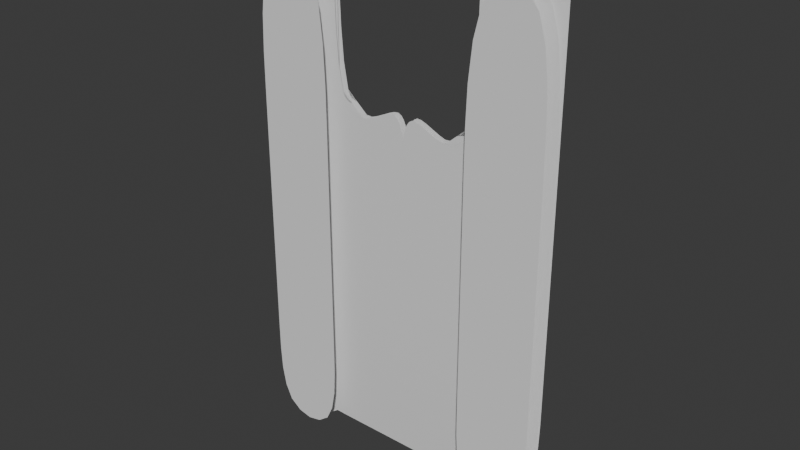 # Source: 03_plasticBage.blend  (saved by Blender 5.1.30; exported with 4.5.12 LTS)
import bpy
from mathutils import Matrix  # noqa: F401  (used for matrix-valued properties, if any)

bpy.ops.wm.read_factory_settings(use_empty=True)
scene = bpy.context.scene
scene.name = 'Scene'

# ---- collections
col_collection = bpy.data.collections.new('Collection'); scene.collection.children.link(col_collection)

# ---- world
world_world = bpy.data.worlds.new('World'); scene.world = world_world
world_world.use_nodes = True; world_world.node_tree.nodes.clear()
_N = world_world.node_tree.nodes; _L = world_world.node_tree.links
n0 = _N.new('ShaderNodeOutputWorld'); n0.name = 'World Output'; n0.location = (200, 100)
n1 = _N.new('ShaderNodeBackground'); n1.name = 'Background'; n1.location = (-200, 100)
n1.inputs[0].default_value = (0.05088, 0.05088, 0.05088, 1.0)
_L.new(n1.outputs[0], n0.inputs[0])
n0.is_active_output = True
world_world.color = (0.05088, 0.05088, 0.05088)
world_world.sun_shadow_jitter_overblur = 0.0

# ---- meshes
me_plane_003 = bpy.data.meshes.new('Plane.003')
me_plane_003.from_pydata([(0.32, -0.32, 0.0), (0.32, 0.32, 0.0), (0.32, -0.1985, 0.0), (0.32, -0.03853, 0.0), (0.32, 0.1215, 0.0), (0.16, -0.32, 0.0), (0.16, 0.32, 0.0), (0.16, -0.1985, 0.0), (0.16, -0.03853, 0.0), (0.16, 0.08848, -1.533e-08), (0.32, -0.32, 0.1362), (0.32, 0.32, 0.1362), (0.32, -0.1985, 0.1362), (0.32, -0.03853, 0.1362), (0.32, 0.1215, 0.1362), (0.16, -0.32, 0.1362), (0.16, 0.32, 0.1362), (0.16, -0.1985, 0.1362), (0.16, -0.03853, 0.1362), (0.16, 0.08848, 0.1362)], [], [(9, 4, 1, 6), (5, 0, 2, 7), (7, 2, 3, 8), (8, 3, 4, 9), (19, 14, 11, 16), (15, 10, 12, 17), (17, 12, 13, 18), (18, 13, 14, 19)])
_uv = me_plane_003.uv_layers.new(name='UVMap')
_uv.uv.foreach_set('vector', [0.75, 0.6898, 1.0, 0.6898, 1.0, 1.0, 0.75, 1.0, 0.75, 0.0, 1.0, 0.0, 1.0, 0.1898, 0.75, 0.1898, 0.75, 0.1898, 1.0, 0.1898, 1.0, 0.4398, 0.75, 0.4398, 0.75, 0.4398, 1.0, 0.4398, 1.0, 0.6898, 0.75, 0.6898, 0.75, 0.6898, 1.0, 0.6898, 1.0, 1.0, 0.75, 1.0, 0.75, 0.0, 1.0, 0.0, 1.0, 0.1898, 0.75, 0.1898, 0.75, 0.1898, 1.0, 0.1898, 1.0, 0.4398, 0.75, 0.4398, 0.75, 0.4398, 1.0, 0.4398, 1.0, 0.6898, 0.75, 0.6898])
me_plane_003.update()
me_plane_004 = bpy.data.meshes.new('Plane.004')
me_plane_004.from_pydata([(0.32, -0.3023, 0.0), (0.32, -0.1809, -0.02531), (0.32, -0.02085, -0.02531), (0.32, 0.1391, -0.02531), (0.01643, 0.1431, -0.02531), (0.16, -0.1809, -0.02531), (1.387e-08, -0.1809, -0.02531), (0.16, -0.02085, -0.02531), (1.387e-08, -0.02085, -0.02531), (0.16, 0.1062, -0.02531), (1.387e-08, 0.1155, -0.02531), (0.06516, 0.1235, -0.02531), (0.32, 0.3377, 0.0), (0.32, -0.1809, 0.02531), (0.32, -0.02085, 0.02531), (0.32, 0.1391, 0.02531), (0.01643, 0.1431, 0.02531), (0.16, -0.1809, 0.02531), (1.387e-08, -0.1809, 0.02531), (0.16, -0.02085, 0.02531), (1.387e-08, -0.02085, 0.02531), (0.16, 0.1062, 0.02531), (1.387e-08, 0.1155, 0.02531), (0.06516, 0.1235, 0.02531), (0.16, 0.325, 0.0), (0.16, 0.3229, 0.02531), (0.32, 0.325, 0.02531), (0.16, 0.3229, -0.02531), (0.32, 0.325, -0.02531), (1.387e-08, -0.3023, 0.0), (0.16, -0.3023, 0.0), (0.16, -0.1809, 0.0), (0.16, -0.02085, 0.0), (0.16, 0.1391, 0.0), (0.16, 0.3377, 0.0), (0.32, 0.133, -0.02531), (1.387e-08, 0.1013, -0.02531), (0.16, 0.1013, -0.02531), (0.32, 0.133, 0.02531), (1.387e-08, 0.1013, 0.02531), (0.16, 0.1013, 0.02531), (0.16, 0.133, 0.0), (0.1594, 0.1397, -0.00118), (0.1594, 0.3256, -0.00118)], [], [(27, 28, 12, 34), (30, 0, 1, 5), (5, 1, 2, 7), (37, 35, 3, 9), (36, 37, 9, 10), (6, 5, 7, 8), (29, 30, 5, 6), (10, 9, 11, 4), (25, 26, 12, 34), (30, 0, 13, 17), (17, 13, 14, 19), (40, 38, 15, 21), (39, 40, 21, 22), (18, 17, 19, 20), (29, 30, 17, 18), (22, 21, 23, 16), (43, 42, 3, 28), (41, 32, 2, 35), (32, 31, 1, 2), (31, 30, 0, 1), (9, 3, 28, 27), (21, 15, 26, 25), (34, 43, 28, 12), (12, 26, 24, 34), (26, 15, 33, 24), (38, 14, 32, 41), (14, 13, 31, 32), (13, 0, 30, 31), (15, 38, 41, 33), (42, 41, 35, 3), (20, 19, 40, 39), (19, 14, 38, 40), (8, 7, 37, 36), (7, 2, 35, 37)])
_uv = me_plane_004.uv_layers.new(name='UVMap')
_uv.uv.foreach_set('vector', [0.75, 0.9802, 1.0, 0.9802, 1.0, 1.0, 0.75, 1.0, 0.75, 0.0, 1.0, 0.0, 1.0, 0.1898, 0.75, 0.1898, 0.75, 0.1898, 1.0, 0.1898, 1.0, 0.4398, 0.75, 0.4398, 0.75, 0.6802, 1.0, 0.6802, 1.0, 0.6898, 0.75, 0.6898, 0.5, 0.6802, 0.75, 0.6802, 0.75, 0.6898, 0.5, 0.6898, 0.5, 0.1898, 0.75, 0.1898, 0.75, 0.4398, 0.5, 0.4398, 0.5, 0.0, 0.75, 0.0, 0.75, 0.1898, 0.5, 0.1898, 0.5, 0.6898, 0.75, 0.6898, 0.75, 1.0, 0.5, 1.0, 0.75, 0.9802, 1.0, 0.9802, 1.0, 1.0, 0.75, 1.0, 0.75, 0.0, 1.0, 0.0, 1.0, 0.1898, 0.75, 0.1898, 0.75, 0.1898, 1.0, 0.1898, 1.0, 0.4398, 0.75, 0.4398, 0.75, 0.6802, 1.0, 0.6802, 1.0, 0.6898, 0.75, 0.6898, 0.5, 0.6802, 0.75, 0.6802, 0.75, 0.6898, 0.5, 0.6898, 0.5, 0.1898, 0.75, 0.1898, 0.75, 0.4398, 0.5, 0.4398, 0.5, 0.0, 0.75, 0.0, 0.75, 0.1898, 0.5, 0.1898, 0.5, 0.6898, 0.75, 0.6898, 0.75, 1.0, 0.5, 1.0, 1.0, 0.9802, 1.0, 0.6898, 1.0, 0.6898, 1.0, 0.9802, 1.0, 0.6802, 1.0, 0.4398, 1.0, 0.4398, 1.0, 0.6802, 1.0, 0.4398, 1.0, 0.1898, 1.0, 0.1898, 1.0, 0.4398, 1.0, 0.1898, 1.0, 0.0, 1.0, 0.0, 1.0, 0.1898, 0.75, 0.6898, 1.0, 0.6898, 1.0, 0.9802, 0.75, 0.9802, 0.75, 0.6898, 1.0, 0.6898, 1.0, 0.9802, 0.75, 0.9802, 1.0, 1.0, 1.0, 0.9802, 1.0, 0.9802, 1.0, 1.0, 1.0, 1.0, 1.0, 0.9802, 1.0, 0.9802, 1.0, 1.0, 1.0, 0.9802, 1.0, 0.6898, 1.0, 0.6898, 1.0, 0.9802, 1.0, 0.6802, 1.0, 0.4398, 1.0, 0.4398, 1.0, 0.6802, 1.0, 0.4398, 1.0, 0.1898, 1.0, 0.1898, 1.0, 0.4398, 1.0, 0.1898, 1.0, 0.0, 1.0, 0.0, 1.0, 0.1898, 1.0, 0.6898, 1.0, 0.6802, 1.0, 0.6802, 1.0, 0.6898, 1.0, 0.6898, 1.0, 0.6802, 1.0, 0.6802, 1.0, 0.6898, 0.5, 0.4398, 0.75, 0.4398, 0.75, 0.6802, 0.5, 0.6802, 0.75, 0.4398, 1.0, 0.4398, 1.0, 0.6802, 0.75, 0.6802, 0.5, 0.4398, 0.75, 0.4398, 0.75, 0.6802, 0.5, 0.6802, 0.75, 0.4398, 1.0, 0.4398, 1.0, 0.6802, 0.75, 0.6802])
me_plane_004.use_mirror_z = True
me_plane_004.update()

# ---- objects
ob_empty = bpy.data.objects.new('Empty', None)
ob_plane_002 = bpy.data.objects.new('Plane.002', me_plane_003)
ob_plane_003 = bpy.data.objects.new('Plane.003', me_plane_004)

# ---- transforms, parenting, visibility, modifiers, constraints
ob_empty.location = (0.0, 0.0, 0.04)
ob_empty.rotation_euler = (1.571, -0.0, -0.0)
ob_empty.empty_display_type = 'IMAGE'
ob_empty.empty_display_size = 5.0
ob_empty.use_empty_image_alpha = True
ob_empty.color = (1.0, 1.0, 1.0, 0.377)
ob_empty.hide_select = True
ob_plane_002.location = (0.0, 0.0, 0.0)
ob_plane_002.rotation_euler = (1.571, -2.22e-16, -2.22e-16)
ob_plane_002.scale = (3.656, 6.156, 1.0)
_m = ob_plane_002.modifiers.new('Mirror', 'MIRROR')
_m = ob_plane_002.modifiers.new('Subdivision', 'SUBSURF')
ob_plane_003.location = (-5.07e-08, 0.0, 0.0)
ob_plane_003.rotation_euler = (1.571, -2.22e-16, -2.22e-16)
ob_plane_003.scale = (3.656, 6.156, 1.0)
ob_plane_003.use_mesh_mirror_z = True
_m = ob_plane_003.modifiers.new('Subdivision', 'SUBSURF')
_m = ob_plane_003.modifiers.new('Mirror', 'MIRROR')
_m = ob_plane_003.modifiers.new('Solidify', 'SOLIDIFY')
_m.thickness = 0.001

# ---- collection membership
col_collection.objects.link(ob_empty)
col_collection.objects.link(ob_plane_002)
col_collection.objects.link(ob_plane_003)

# ---- scene / render settings (as saved in the file)
scene.frame_start = 1; scene.frame_end = 250; scene.frame_set(1)
scene.render.engine = 'BLENDER_EEVEE_NEXT'
scene.render.bake_bias = 0.0
scene.render.bake_samples = 0
scene.cycles.sampling_pattern = 'TABULATED_SOBOL'
scene.eevee.use_volume_custom_range = False
bpy.context.view_layer.update()

# ---- added for rendering (the .blend has no active camera and no usable light): camera, sun
cam_auto = bpy.data.cameras.new('AutoCamera')
cam_auto.lens = 50.0
cam_auto.sensor_width = 36.0
cam_auto.clip_end = 1000.0
ob_auto_camera = bpy.data.objects.new('AutoCamera', cam_auto)
scene.collection.objects.link(ob_auto_camera)
ob_auto_camera.location = (4.33345, -5.25506, 3.52375)
ob_auto_camera.rotation_euler = (1.09748, -7.21219e-08, 0.694738)
scene.camera = ob_auto_camera
light_auto_sun = bpy.data.lights.new('AutoSun', 'SUN')
light_auto_sun.energy = 3.0
light_auto_sun.angle = 0.0523599
ob_auto_sun = bpy.data.objects.new('AutoSun', light_auto_sun)
scene.collection.objects.link(ob_auto_sun)
ob_auto_sun.rotation_euler = (0.872665, 0.174533, 0.523599)
bpy.context.view_layer.update()
